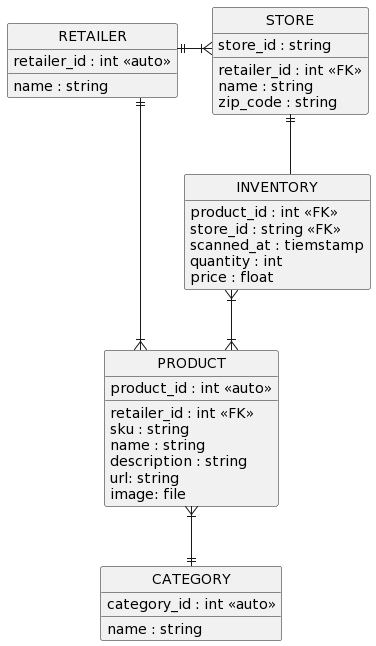

The diagram above was rendered by PlantUML. Its source (embedded in the PNG):
@startuml
hide circle
hide empty members
skinparam linetype ortho
entity RETAILER {
    retailer_id : int <<auto>>
    __
    name : string
}
entity STORE {
    store_id : string
    __
    retailer_id : int <<FK>>
    name : string
    zip_code : string
}
entity PRODUCT {
    product_id : int <<auto>>
    __
    retailer_id : int <<FK>>
    sku : string
    name : string
    description : string
    url: string
    image: file
}
entity CATEGORY {
    category_id : int <<auto>>
    __
    name : string
}
entity INVENTORY {
    product_id : int <<FK>>
    store_id : string <<FK>>
    scanned_at : tiemstamp
    quantity : int
    price : float
}
STORE ||--O{ INVENTORY
INVENTORY }|--|{ PRODUCT
PRODUCT }|--|| CATEGORY
RETAILER ||--|{ STORE
RETAILER ||--|{ PRODUCT
RETAILER -[hidden] STORE
@enduml